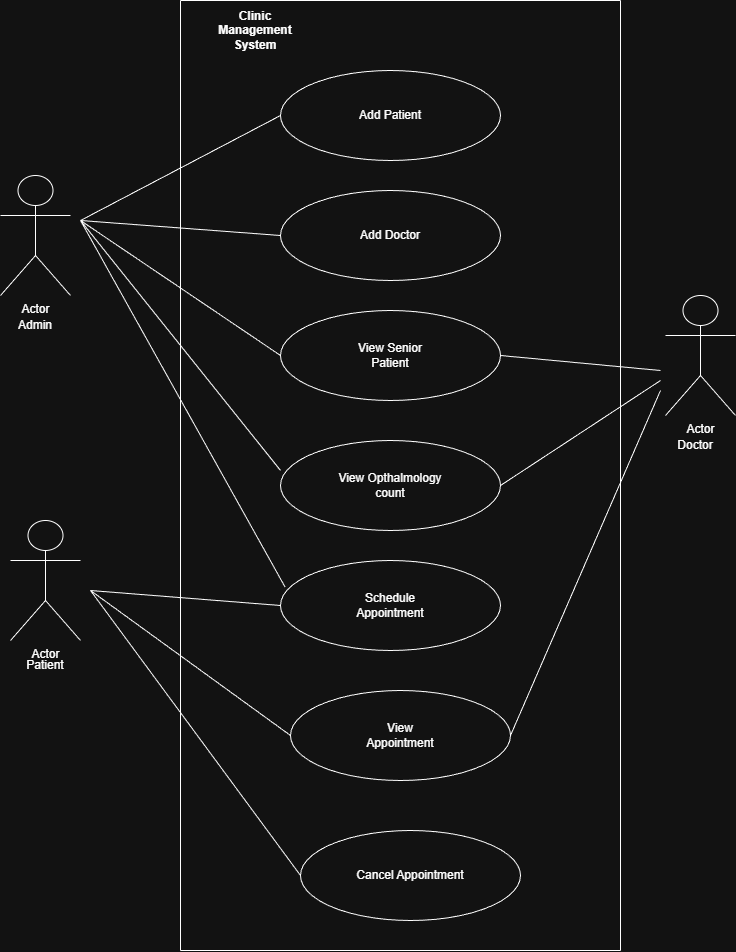

The diagram above was exported from draw.io. Its source (the exported page's mxGraphModel, read from the mxfile embedded in the PNG):
<mxGraphModel dx="2010" dy="926" grid="1" gridSize="10" guides="1" tooltips="1" connect="1" arrows="1" fold="1" page="1" pageScale="1" pageWidth="850" pageHeight="1100" math="0" shadow="0">
  <root>
    <mxCell id="0" />
    <mxCell id="1" parent="0" />
    <mxCell id="Jt2bvSECxGWry8u0r1kJ-1" parent="1" style="shape=umlActor;verticalLabelPosition=bottom;verticalAlign=top;html=1;outlineConnect=0;" value="Actor" vertex="1">
      <mxGeometry height="120" width="70" x="60" y="215" as="geometry" />
    </mxCell>
    <mxCell id="Jt2bvSECxGWry8u0r1kJ-2" parent="1" style="shape=umlActor;verticalLabelPosition=bottom;verticalAlign=top;html=1;outlineConnect=0;" value="Actor" vertex="1">
      <mxGeometry height="120" width="70" x="725" y="335" as="geometry" />
    </mxCell>
    <mxCell id="Jt2bvSECxGWry8u0r1kJ-3" parent="1" style="shape=umlActor;verticalLabelPosition=bottom;verticalAlign=top;html=1;outlineConnect=0;" value="Actor" vertex="1">
      <mxGeometry height="120" width="70" x="70" y="560" as="geometry" />
    </mxCell>
    <mxCell id="Jt2bvSECxGWry8u0r1kJ-9" parent="1" style="ellipse;whiteSpace=wrap;html=1;" value="Add Patient" vertex="1">
      <mxGeometry height="90" width="220" x="340" y="110" as="geometry" />
    </mxCell>
    <mxCell id="Jt2bvSECxGWry8u0r1kJ-10" parent="1" style="ellipse;whiteSpace=wrap;html=1;" value="View Senior&lt;div&gt;Patient&lt;/div&gt;" vertex="1">
      <mxGeometry height="90" width="220" x="340" y="350" as="geometry" />
    </mxCell>
    <mxCell id="Jt2bvSECxGWry8u0r1kJ-11" parent="1" style="ellipse;whiteSpace=wrap;html=1;" value="Schedule&lt;div&gt;Appointment&lt;/div&gt;" vertex="1">
      <mxGeometry height="90" width="220" x="340" y="600" as="geometry" />
    </mxCell>
    <mxCell id="Jt2bvSECxGWry8u0r1kJ-12" parent="1" style="ellipse;whiteSpace=wrap;html=1;" value="Add Doctor" vertex="1">
      <mxGeometry height="90" width="220" x="340" y="230" as="geometry" />
    </mxCell>
    <mxCell id="Jt2bvSECxGWry8u0r1kJ-13" parent="1" style="ellipse;whiteSpace=wrap;html=1;" value="View Opthalmology&lt;div&gt;count&lt;/div&gt;" vertex="1">
      <mxGeometry height="90" width="220" x="340" y="480" as="geometry" />
    </mxCell>
    <mxCell id="Jt2bvSECxGWry8u0r1kJ-14" parent="1" style="ellipse;whiteSpace=wrap;html=1;" value="Cancel Appointment" vertex="1">
      <mxGeometry height="90" width="220" x="360" y="870" as="geometry" />
    </mxCell>
    <mxCell id="Jt2bvSECxGWry8u0r1kJ-18" parent="1" style="text;html=1;whiteSpace=wrap;strokeColor=none;fillColor=none;align=center;verticalAlign=middle;rounded=0;" value="Admin" vertex="1">
      <mxGeometry height="30" width="60" x="65" y="350" as="geometry" />
    </mxCell>
    <mxCell id="Jt2bvSECxGWry8u0r1kJ-21" parent="1" style="text;html=1;whiteSpace=wrap;strokeColor=none;fillColor=none;align=center;verticalAlign=middle;rounded=0;" value="Doctor" vertex="1">
      <mxGeometry height="30" width="60" x="725" y="470" as="geometry" />
    </mxCell>
    <mxCell id="Jt2bvSECxGWry8u0r1kJ-22" parent="1" style="text;html=1;whiteSpace=wrap;strokeColor=none;fillColor=none;align=center;verticalAlign=middle;rounded=0;" value="Patient" vertex="1">
      <mxGeometry height="30" width="60" x="75" y="690" as="geometry" />
    </mxCell>
    <mxCell id="Jt2bvSECxGWry8u0r1kJ-24" edge="1" parent="1" style="edgeStyle=none;orthogonalLoop=1;jettySize=auto;html=1;rounded=0;endArrow=none;endFill=0;" value="">
      <mxGeometry relative="1" width="80" as="geometry">
        <Array as="points" />
        <mxPoint x="680" y="990" as="sourcePoint" />
        <mxPoint x="680" y="40" as="targetPoint" />
      </mxGeometry>
    </mxCell>
    <mxCell id="Jt2bvSECxGWry8u0r1kJ-26" edge="1" parent="1" style="edgeStyle=none;orthogonalLoop=1;jettySize=auto;html=1;rounded=0;endArrow=none;endFill=0;" value="">
      <mxGeometry relative="1" width="80" as="geometry">
        <Array as="points" />
        <mxPoint x="240" y="990" as="sourcePoint" />
        <mxPoint x="240" y="40" as="targetPoint" />
      </mxGeometry>
    </mxCell>
    <mxCell id="Jt2bvSECxGWry8u0r1kJ-27" edge="1" parent="1" style="edgeStyle=none;orthogonalLoop=1;jettySize=auto;html=1;rounded=0;endArrow=none;endFill=0;" value="">
      <mxGeometry relative="1" width="80" as="geometry">
        <Array as="points">
          <mxPoint x="460" y="990" />
        </Array>
        <mxPoint x="240" y="990" as="sourcePoint" />
        <mxPoint x="680" y="990" as="targetPoint" />
      </mxGeometry>
    </mxCell>
    <mxCell id="Jt2bvSECxGWry8u0r1kJ-28" edge="1" parent="1" style="edgeStyle=none;orthogonalLoop=1;jettySize=auto;html=1;rounded=0;endArrow=none;endFill=0;" value="">
      <mxGeometry relative="1" width="80" as="geometry">
        <Array as="points" />
        <mxPoint x="240" y="40" as="sourcePoint" />
        <mxPoint x="680" y="40" as="targetPoint" />
      </mxGeometry>
    </mxCell>
    <mxCell id="Jt2bvSECxGWry8u0r1kJ-29" edge="1" parent="1" style="edgeStyle=none;orthogonalLoop=1;jettySize=auto;html=1;rounded=0;entryX=0;entryY=0.5;entryDx=0;entryDy=0;endArrow=none;endFill=0;" target="Jt2bvSECxGWry8u0r1kJ-9" value="">
      <mxGeometry relative="1" width="80" as="geometry">
        <Array as="points" />
        <mxPoint x="140" y="260" as="sourcePoint" />
        <mxPoint x="420" y="470" as="targetPoint" />
      </mxGeometry>
    </mxCell>
    <mxCell id="Jt2bvSECxGWry8u0r1kJ-30" edge="1" parent="1" style="edgeStyle=none;orthogonalLoop=1;jettySize=auto;html=1;rounded=0;endArrow=none;endFill=0;entryX=0;entryY=0.5;entryDx=0;entryDy=0;" target="Jt2bvSECxGWry8u0r1kJ-12" value="">
      <mxGeometry relative="1" width="80" as="geometry">
        <Array as="points" />
        <mxPoint x="140" y="260" as="sourcePoint" />
        <mxPoint x="600" y="340" as="targetPoint" />
      </mxGeometry>
    </mxCell>
    <mxCell id="Jt2bvSECxGWry8u0r1kJ-32" edge="1" parent="1" style="edgeStyle=none;orthogonalLoop=1;jettySize=auto;html=1;rounded=0;endArrow=none;endFill=0;entryX=0;entryY=0.5;entryDx=0;entryDy=0;" target="Jt2bvSECxGWry8u0r1kJ-11" value="">
      <mxGeometry relative="1" width="80" as="geometry">
        <Array as="points" />
        <mxPoint x="150" y="630" as="sourcePoint" />
        <mxPoint x="590" y="390" as="targetPoint" />
      </mxGeometry>
    </mxCell>
    <mxCell id="Jt2bvSECxGWry8u0r1kJ-33" edge="1" parent="1" style="edgeStyle=none;orthogonalLoop=1;jettySize=auto;html=1;rounded=0;endArrow=none;endFill=0;entryX=1;entryY=0.5;entryDx=0;entryDy=0;" target="Jt2bvSECxGWry8u0r1kJ-10" value="">
      <mxGeometry relative="1" width="80" as="geometry">
        <Array as="points" />
        <mxPoint x="720" y="410" as="sourcePoint" />
        <mxPoint x="650" y="710" as="targetPoint" />
      </mxGeometry>
    </mxCell>
    <mxCell id="Jt2bvSECxGWry8u0r1kJ-34" edge="1" parent="1" style="edgeStyle=none;orthogonalLoop=1;jettySize=auto;html=1;rounded=0;endArrow=none;endFill=0;entryX=0;entryY=0.333;entryDx=0;entryDy=0;entryPerimeter=0;" target="Jt2bvSECxGWry8u0r1kJ-13" value="">
      <mxGeometry relative="1" width="80" as="geometry">
        <Array as="points" />
        <mxPoint x="140" y="260" as="sourcePoint" />
        <mxPoint x="330" y="540" as="targetPoint" />
      </mxGeometry>
    </mxCell>
    <mxCell id="Jt2bvSECxGWry8u0r1kJ-35" edge="1" parent="1" style="edgeStyle=none;orthogonalLoop=1;jettySize=auto;html=1;rounded=0;endArrow=none;endFill=0;entryX=0;entryY=0.5;entryDx=0;entryDy=0;" target="Jt2bvSECxGWry8u0r1kJ-14" value="">
      <mxGeometry relative="1" width="80" as="geometry">
        <Array as="points" />
        <mxPoint x="150" y="630" as="sourcePoint" />
        <mxPoint x="690" y="390" as="targetPoint" />
      </mxGeometry>
    </mxCell>
    <mxCell id="Jt2bvSECxGWry8u0r1kJ-36" edge="1" parent="1" style="edgeStyle=none;orthogonalLoop=1;jettySize=auto;html=1;rounded=0;endArrow=none;endFill=0;entryX=0;entryY=0.5;entryDx=0;entryDy=0;" target="Jt2bvSECxGWry8u0r1kJ-10" value="">
      <mxGeometry relative="1" width="80" as="geometry">
        <Array as="points" />
        <mxPoint x="140" y="260" as="sourcePoint" />
        <mxPoint x="730" y="350" as="targetPoint" />
      </mxGeometry>
    </mxCell>
    <mxCell id="Jt2bvSECxGWry8u0r1kJ-37" edge="1" parent="1" style="edgeStyle=none;orthogonalLoop=1;jettySize=auto;html=1;rounded=0;endArrow=none;endFill=0;entryX=0.021;entryY=0.296;entryDx=0;entryDy=0;entryPerimeter=0;" target="Jt2bvSECxGWry8u0r1kJ-11" value="">
      <mxGeometry relative="1" width="80" as="geometry">
        <Array as="points" />
        <mxPoint x="140" y="260" as="sourcePoint" />
        <mxPoint x="330" y="630" as="targetPoint" />
      </mxGeometry>
    </mxCell>
    <mxCell id="Jt2bvSECxGWry8u0r1kJ-39" edge="1" parent="1" source="Jt2bvSECxGWry8u0r1kJ-13" style="edgeStyle=none;orthogonalLoop=1;jettySize=auto;html=1;rounded=0;endArrow=none;endFill=0;exitX=1;exitY=0.5;exitDx=0;exitDy=0;" value="">
      <mxGeometry relative="1" width="80" as="geometry">
        <Array as="points" />
        <mxPoint x="690" y="520" as="sourcePoint" />
        <mxPoint x="720" y="420" as="targetPoint" />
      </mxGeometry>
    </mxCell>
    <mxCell id="Jt2bvSECxGWry8u0r1kJ-41" parent="1" style="ellipse;whiteSpace=wrap;html=1;" value="View&lt;br&gt;&lt;div&gt;Appointment&lt;/div&gt;" vertex="1">
      <mxGeometry height="90" width="220" x="350" y="730" as="geometry" />
    </mxCell>
    <mxCell id="Jt2bvSECxGWry8u0r1kJ-42" edge="1" parent="1" source="Jt2bvSECxGWry8u0r1kJ-41" style="edgeStyle=none;orthogonalLoop=1;jettySize=auto;html=1;rounded=0;endArrow=none;endFill=0;exitX=1;exitY=0.5;exitDx=0;exitDy=0;" value="">
      <mxGeometry relative="1" width="80" as="geometry">
        <Array as="points" />
        <mxPoint x="610" y="565" as="sourcePoint" />
        <mxPoint x="720" y="430" as="targetPoint" />
      </mxGeometry>
    </mxCell>
    <mxCell id="Jt2bvSECxGWry8u0r1kJ-44" edge="1" parent="1" style="edgeStyle=none;orthogonalLoop=1;jettySize=auto;html=1;rounded=0;endArrow=none;endFill=0;entryX=0;entryY=0.5;entryDx=0;entryDy=0;" target="Jt2bvSECxGWry8u0r1kJ-41" value="">
      <mxGeometry relative="1" width="80" as="geometry">
        <Array as="points" />
        <mxPoint x="150" y="630" as="sourcePoint" />
        <mxPoint x="380" y="645" as="targetPoint" />
      </mxGeometry>
    </mxCell>
    <mxCell id="Jt2bvSECxGWry8u0r1kJ-45" parent="1" style="text;html=1;whiteSpace=wrap;strokeColor=none;fillColor=none;align=center;verticalAlign=middle;rounded=0;" value="&lt;b&gt;Clinic Management System&lt;/b&gt;" vertex="1">
      <mxGeometry height="40" width="110" x="260" y="50" as="geometry" />
    </mxCell>
  </root>
</mxGraphModel>